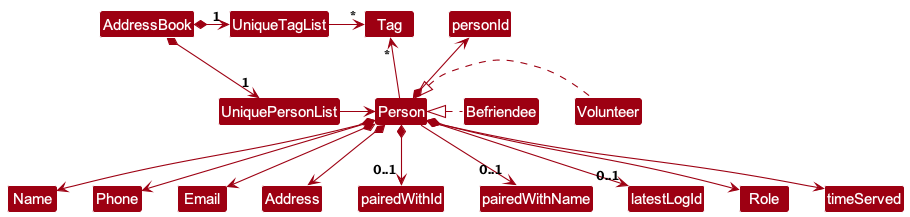

The diagram above was rendered by PlantUML. Its source (embedded in the PNG):
@startuml
!include style.puml
skinparam arrowThickness 1.1
skinparam arrowColor MODEL_COLOR
skinparam classBackgroundColor MODEL_COLOR

AddressBook *-right-> "1" UniquePersonList
AddressBook *-right-> "1" UniqueTagList
UniqueTagList -[hidden]down- UniquePersonList
UniqueTagList -[hidden]down- UniquePersonList

UniqueTagList -right-> "*" Tag
UniquePersonList -right-> Person

Person *-up-> personId
Person -up-> "*" Tag
personId -[hidden]left--> Tag

Volunteer .left.|> Person
Befriendee .left.|> Person


Person *--> Name
Person *--> Phone
Person *--> Email
Person *--> Address
Person *--> "0..1" pairedWithId
Person --> "0..1" pairedWithName
Person *--> "0..1" latestLogId
Person *--> Role
Person *--> timeServed
@enduml